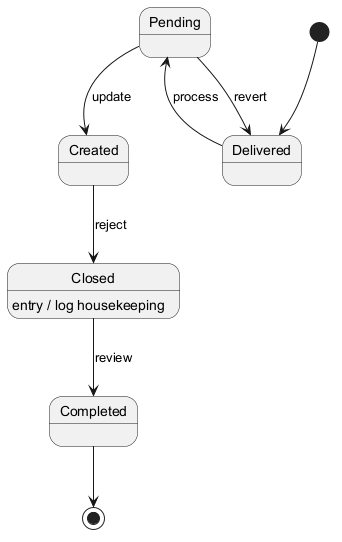

The diagram above was rendered by PlantUML. Its source (embedded in the PNG):
@startuml
skinparam backgroundColor #FFFFFF
skinparam classBackgroundColor #E8F4FA
skinparam classBorderColor #2C7DA0
[*] --> Delivered
Delivered --> Pending : process
Pending --> Created : update
Created --> Closed : reject
Closed --> Completed : review
Closed : entry / log housekeeping
Pending --> Delivered : revert
Completed --> [*]
@enduml